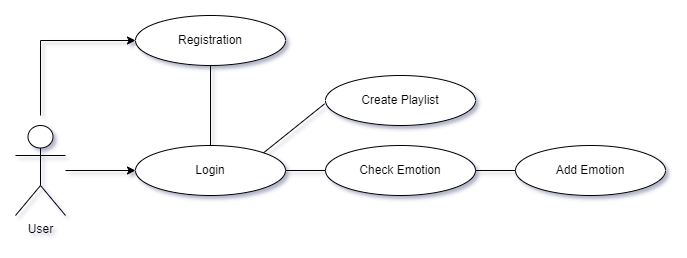

The diagram above was exported from draw.io. Its source (the exported page's mxGraphModel, read from the mxfile embedded in the PNG):
<mxGraphModel dx="1075" dy="518" grid="1" gridSize="10" guides="1" tooltips="1" connect="1" arrows="1" fold="1" page="1" pageScale="1" pageWidth="827" pageHeight="1169" math="0" shadow="0">
  <root>
    <mxCell id="0" />
    <mxCell id="1" parent="0" />
    <mxCell id="4QUommuGkDLAjt02FosU-11" value="" style="edgeStyle=orthogonalEdgeStyle;rounded=0;orthogonalLoop=1;jettySize=auto;html=1;" edge="1" parent="1" source="4QUommuGkDLAjt02FosU-1" target="4QUommuGkDLAjt02FosU-2">
      <mxGeometry relative="1" as="geometry" />
    </mxCell>
    <mxCell id="4QUommuGkDLAjt02FosU-13" value="" style="edgeStyle=orthogonalEdgeStyle;rounded=0;orthogonalLoop=1;jettySize=auto;html=1;entryX=0;entryY=0.5;entryDx=0;entryDy=0;" edge="1" parent="1" target="4QUommuGkDLAjt02FosU-5">
      <mxGeometry relative="1" as="geometry">
        <mxPoint x="145" y="200" as="sourcePoint" />
        <mxPoint x="145" y="130" as="targetPoint" />
        <Array as="points">
          <mxPoint x="145" y="125" />
        </Array>
      </mxGeometry>
    </mxCell>
    <mxCell id="4QUommuGkDLAjt02FosU-1" value="User" style="shape=umlActor;verticalLabelPosition=bottom;verticalAlign=top;html=1;outlineConnect=0;" vertex="1" parent="1">
      <mxGeometry x="120" y="210" width="50" height="90" as="geometry" />
    </mxCell>
    <mxCell id="4QUommuGkDLAjt02FosU-2" value="Login" style="ellipse;whiteSpace=wrap;html=1;" vertex="1" parent="1">
      <mxGeometry x="240" y="230" width="150" height="50" as="geometry" />
    </mxCell>
    <mxCell id="4QUommuGkDLAjt02FosU-5" value="Registration" style="ellipse;whiteSpace=wrap;html=1;" vertex="1" parent="1">
      <mxGeometry x="240" y="100" width="150" height="50" as="geometry" />
    </mxCell>
    <mxCell id="4QUommuGkDLAjt02FosU-7" value="Create Playlist" style="ellipse;whiteSpace=wrap;html=1;" vertex="1" parent="1">
      <mxGeometry x="430" y="160" width="150" height="50" as="geometry" />
    </mxCell>
    <mxCell id="4QUommuGkDLAjt02FosU-8" value="Check Emotion" style="ellipse;whiteSpace=wrap;html=1;" vertex="1" parent="1">
      <mxGeometry x="430" y="230" width="150" height="50" as="geometry" />
    </mxCell>
    <mxCell id="4QUommuGkDLAjt02FosU-9" value="Add Emotion" style="ellipse;whiteSpace=wrap;html=1;" vertex="1" parent="1">
      <mxGeometry x="620" y="230" width="150" height="50" as="geometry" />
    </mxCell>
    <mxCell id="4QUommuGkDLAjt02FosU-15" value="" style="endArrow=none;html=1;rounded=0;exitX=0.5;exitY=0;exitDx=0;exitDy=0;entryX=0.5;entryY=1;entryDx=0;entryDy=0;" edge="1" parent="1" source="4QUommuGkDLAjt02FosU-2" target="4QUommuGkDLAjt02FosU-5">
      <mxGeometry width="50" height="50" relative="1" as="geometry">
        <mxPoint x="350" y="220" as="sourcePoint" />
        <mxPoint x="319" y="152" as="targetPoint" />
      </mxGeometry>
    </mxCell>
    <mxCell id="4QUommuGkDLAjt02FosU-16" value="" style="endArrow=none;html=1;rounded=0;entryX=-0.006;entryY=0.566;entryDx=0;entryDy=0;entryPerimeter=0;exitX=1;exitY=0;exitDx=0;exitDy=0;" edge="1" parent="1" source="4QUommuGkDLAjt02FosU-2" target="4QUommuGkDLAjt02FosU-7">
      <mxGeometry width="50" height="50" relative="1" as="geometry">
        <mxPoint x="390" y="220" as="sourcePoint" />
        <mxPoint x="440" y="170" as="targetPoint" />
      </mxGeometry>
    </mxCell>
    <mxCell id="4QUommuGkDLAjt02FosU-17" value="" style="endArrow=none;html=1;rounded=0;entryX=0;entryY=0.5;entryDx=0;entryDy=0;exitX=1;exitY=0.5;exitDx=0;exitDy=0;" edge="1" parent="1" source="4QUommuGkDLAjt02FosU-2" target="4QUommuGkDLAjt02FosU-8">
      <mxGeometry width="50" height="50" relative="1" as="geometry">
        <mxPoint x="390" y="220" as="sourcePoint" />
        <mxPoint x="440" y="170" as="targetPoint" />
      </mxGeometry>
    </mxCell>
    <mxCell id="4QUommuGkDLAjt02FosU-18" value="" style="endArrow=none;html=1;rounded=0;entryX=0;entryY=0.5;entryDx=0;entryDy=0;exitX=1;exitY=0.5;exitDx=0;exitDy=0;" edge="1" parent="1" source="4QUommuGkDLAjt02FosU-8" target="4QUommuGkDLAjt02FosU-9">
      <mxGeometry width="50" height="50" relative="1" as="geometry">
        <mxPoint x="540" y="220" as="sourcePoint" />
        <mxPoint x="590" y="170" as="targetPoint" />
      </mxGeometry>
    </mxCell>
  </root>
</mxGraphModel>